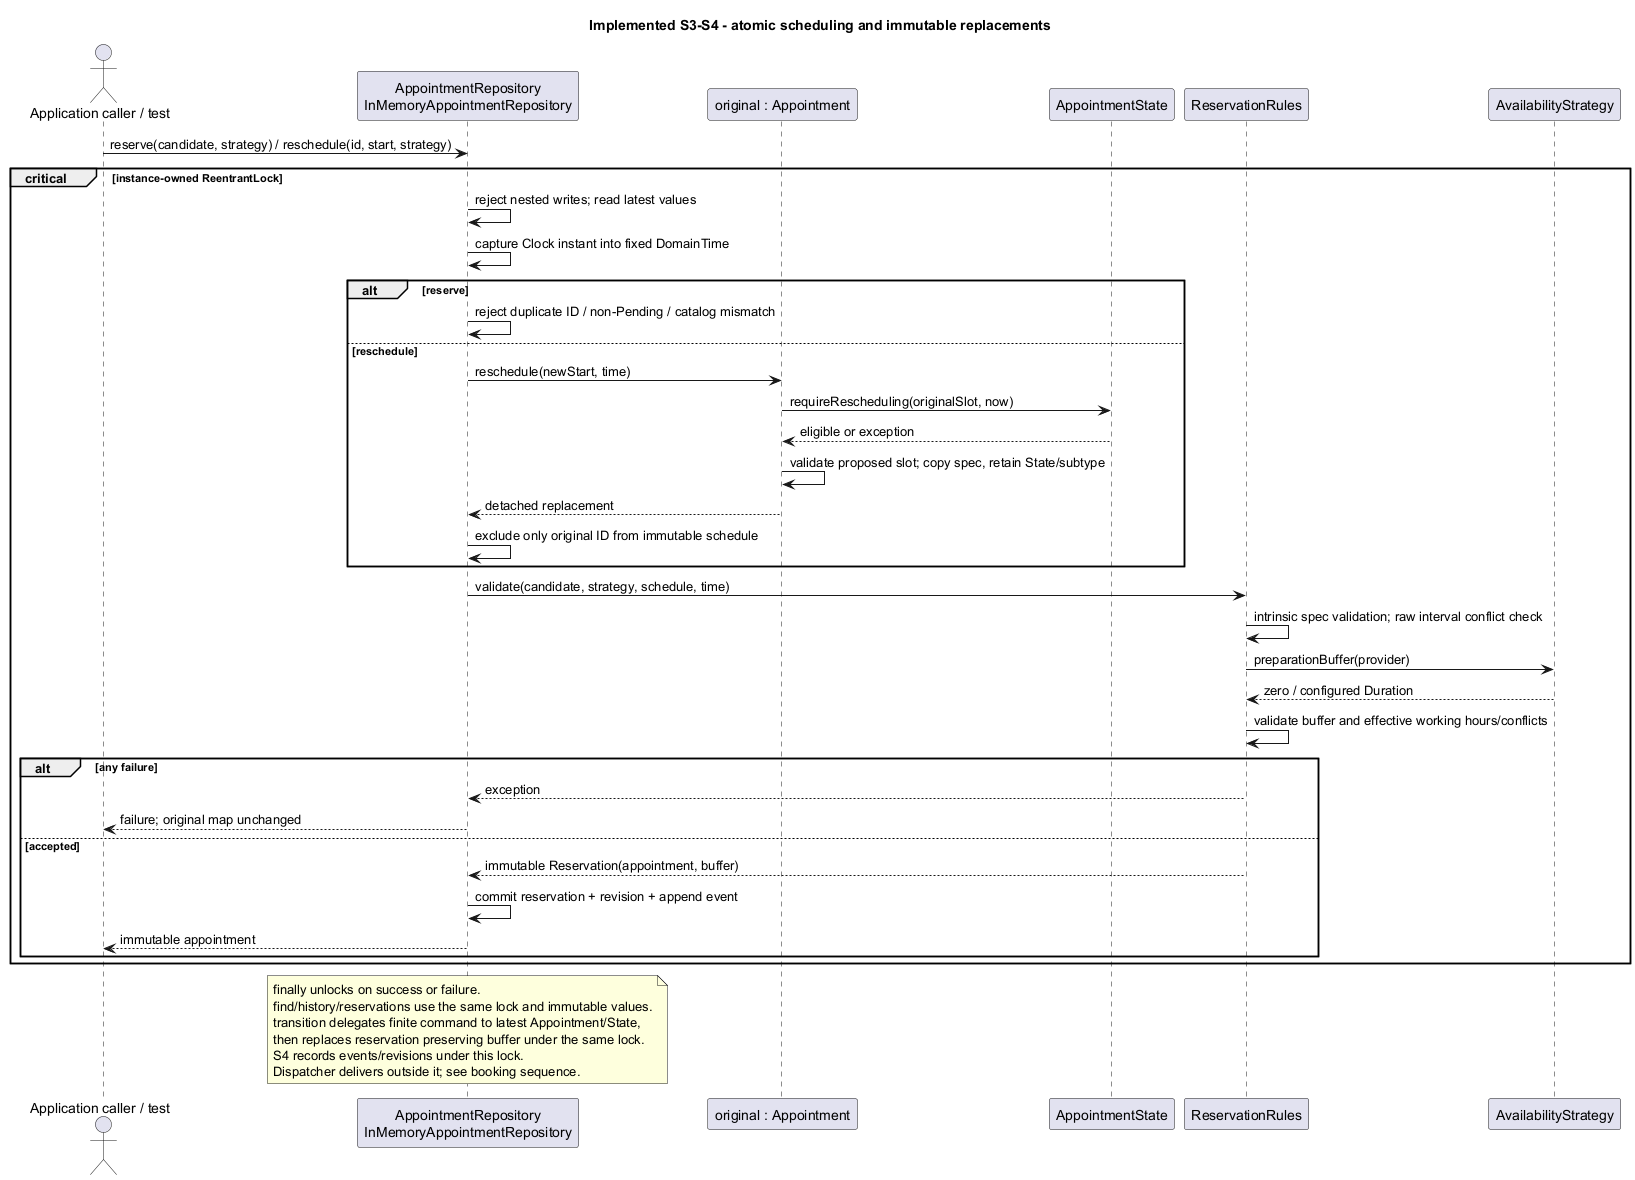

The diagram above was rendered by PlantUML. Its source (embedded in the PNG):
@startuml
title Implemented S3-S4 - atomic scheduling and immutable replacements
actor "Application caller / test" as Caller
participant "AppointmentRepository\nInMemoryAppointmentRepository" as Repo
participant "original : Appointment" as Original
participant "AppointmentState" as State
participant "ReservationRules" as Rules
participant "AvailabilityStrategy" as Policy
Caller -> Repo : reserve(candidate, strategy) / reschedule(id, start, strategy)
critical instance-owned ReentrantLock
  Repo -> Repo : reject nested writes; read latest values
  Repo -> Repo : capture Clock instant into fixed DomainTime
  alt reserve
    Repo -> Repo : reject duplicate ID / non-Pending / catalog mismatch
  else reschedule
    Repo -> Original : reschedule(newStart, time)
    Original -> State : requireRescheduling(originalSlot, now)
    State --> Original : eligible or exception
    Original -> Original : validate proposed slot; copy spec, retain State/subtype
    Original --> Repo : detached replacement
    Repo -> Repo : exclude only original ID from immutable schedule
  end
  Repo -> Rules : validate(candidate, strategy, schedule, time)
  Rules -> Rules : intrinsic spec validation; raw interval conflict check
  Rules -> Policy : preparationBuffer(provider)
  Policy --> Rules : zero / configured Duration
  Rules -> Rules : validate buffer and effective working hours/conflicts
  alt any failure
    Rules --> Repo : exception
    Repo --> Caller : failure; original map unchanged
  else accepted
    Rules --> Repo : immutable Reservation(appointment, buffer)
    Repo -> Repo : commit reservation + revision + append event
    Repo --> Caller : immutable appointment
  end
end
note over Repo
finally unlocks on success or failure.
find/history/reservations use the same lock and immutable values.
transition delegates finite command to latest Appointment/State,
then replaces reservation preserving buffer under the same lock.
S4 records events/revisions under this lock.
Dispatcher delivers outside it; see booking sequence.
end note
@enduml